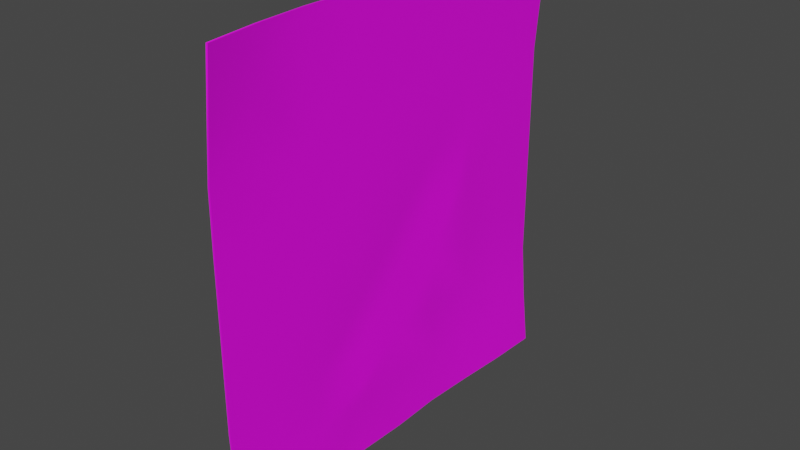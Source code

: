 # Source: untitled.blend  (saved by Blender 2.92.15; exported with 4.5.12 LTS)
import bpy
from mathutils import Matrix  # noqa: F401  (used for matrix-valued properties, if any)

bpy.ops.wm.read_factory_settings(use_empty=True)
scene = bpy.context.scene
scene.name = 'canalmap001_reference'

# ---- collections
col_collection = bpy.data.collections.new('Collection'); scene.collection.children.link(col_collection)
col_canalmap001_reference = bpy.data.collections.new('canalmap001_reference'); scene.collection.children.link(col_canalmap001_reference)

# ---- images (referenced by path relative to the original .blend; pixels are not part of the script)
import os
ASSET_DIR = os.environ.get("B2B_ASSET_DIR", "")  # directory of the original .blend (textures are referenced by path, not embedded)
HERE = os.path.dirname(os.path.abspath(__file__))  # packed textures are extracted next to this script under _unpacked/

def load_image(name, relpath, width, height, colorspace="sRGB"):
    """Load a texture the original file referenced (path relative to the .blend, or extracted next to this script)."""
    p = next((c for c in (os.path.join(HERE, relpath), os.path.join(ASSET_DIR, relpath)) if relpath and os.path.exists(c)), "")
    if p:
        img = bpy.data.images.load(p, check_existing=True)
        img.name = name
    else:  # same state as the original file: an image datablock whose file is absent (Cycles renders it pink)
        img = bpy.data.images.new(name, width, height)
        img.source = "FILE"
        img.filepath = "//" + (relpath or name)
    img.colorspace_settings.name = colorspace
    return img
img_map_layout_jpg = load_image('map_layout.jpg', 'map_layout.jpg', 1024, 1024, 'sRGB')
img_map_back_jpg = load_image('map_back.jpg', 'map_back.jpg', 1024, 1024, 'sRGB')

# ---- materials (node trees are filled in below, after node groups)
mat_map_layout = bpy.data.materials.new('map_layout')
mat_map_layout.use_transparent_shadow = False
mat_map_layout.diffuse_color = (0.5705, 0.4505, 0.458, 1.0)
mat_map_back = bpy.data.materials.new('map_back')
mat_map_back.use_transparent_shadow = False

# ---- material node trees
mat_map_layout.use_nodes = True; mat_map_layout.node_tree.nodes.clear()
_N = mat_map_layout.node_tree.nodes; _L = mat_map_layout.node_tree.links
n0 = _N.new('ShaderNodeBsdfPrincipled'); n0.name = 'Principled BSDF'; n0.location = (10, 300)
n0.distribution = 'GGX'
n0.subsurface_method = 'BURLEY'
n0.inputs[3].default_value = 1.45
n0.inputs[27].default_value = (0.0, 0.0, 0.0, 1.0)
n0.inputs[28].default_value = 1.0
n1 = _N.new('ShaderNodeOutputMaterial'); n1.name = 'Material Output'; n1.location = (300, 300)
n2 = _N.new('ShaderNodeTexImage'); n2.name = 'Image Texture'; n2.location = (-280, 280)
n2.image = img_map_layout_jpg
_L.new(n0.outputs[0], n1.inputs[0])
_L.new(n2.outputs[0], n0.inputs[0])
n1.is_active_output = True
mat_map_back.use_nodes = True; mat_map_back.node_tree.nodes.clear()
_N = mat_map_back.node_tree.nodes; _L = mat_map_back.node_tree.links
n0 = _N.new('ShaderNodeBsdfPrincipled'); n0.name = 'Principled BSDF'; n0.location = (10, 300)
n0.distribution = 'GGX'
n0.subsurface_method = 'BURLEY'
n0.inputs[3].default_value = 1.45
n0.inputs[27].default_value = (0.0, 0.0, 0.0, 1.0)
n0.inputs[28].default_value = 1.0
n1 = _N.new('ShaderNodeOutputMaterial'); n1.name = 'Material Output'; n1.location = (300, 300)
n2 = _N.new('ShaderNodeTexImage'); n2.name = 'Image Texture'; n2.location = (-280, 280)
n2.image = img_map_back_jpg
_L.new(n0.outputs[0], n1.inputs[0])
_L.new(n2.outputs[0], n0.inputs[0])
n1.is_active_output = True

# ---- world
world_world = bpy.data.worlds.new('World'); scene.world = world_world
world_world.use_nodes = True; world_world.node_tree.nodes.clear()
_N = world_world.node_tree.nodes; _L = world_world.node_tree.links
n0 = _N.new('ShaderNodeOutputWorld'); n0.name = 'World Output'; n0.location = (300, 300)
n1 = _N.new('ShaderNodeBackground'); n1.name = 'Background'; n1.location = (10, 300)
n1.inputs[0].default_value = (0.05088, 0.05088, 0.05088, 1.0)
_L.new(n1.outputs[0], n0.inputs[0])
n0.is_active_output = True
world_world.color = (0.05088, 0.05088, 0.05088)
world_world.use_sun_shadow = False
world_world.sun_shadow_jitter_overblur = 0.0

# ---- meshes
me_canalmap001_reference = bpy.data.meshes.new('canalmap001_reference')
me_canalmap001_reference.from_pydata([(2.212, 36.03, -18.88), (3.227, 36.03, -28.38), (1.45, 36.03, -9.382), (1.45, 18.03, 9.618), (1.688, 13.86, 9.618), (1.97, 9.032, 0.1176), (1.45, 9.032, -9.382), (1.825, 0.03213, -9.382), (2.01, 0.03213, -28.38), (1.803, 9.032, -28.38), (1.664, 9.032, -18.88), (1.45, 0.03213, -18.88), (1.45, -8.968, -18.88), (1.45, 18.03, -9.382), (1.45, 18.03, 0.1176), (1.45, 27.03, 0.1176), (1.45, 27.03, 9.618), (1.45, 27.03, -9.382), (1.005, 0.03213, 0.1176), (0.9823, 9.032, 9.618), (1.45, 18.03, 19.12), (1.45, 27.03, 19.12), (1.45, 36.03, 9.618), (1.45, 36.03, 0.1176), (2.407, 27.03, -18.88), (1.809, 18.03, -18.88), (2.275, 18.03, -28.38), (2.905, 27.03, -28.38), (1.45, 36.03, 28.62), (1.45, 36.03, 19.12), (1.45, -8.968, 0.1176), (1.027, -8.968, -9.382), (1.45, 0.03213, 9.618), (1.45, 9.032, 19.12), (1.45, 18.03, 28.62), (1.45, 27.03, 28.62), (1.45, 27.03, 38.12), (2.188, 36.03, 38.12), (3.587, 36.03, 47.62), (2.134, 27.03, 47.62), (1.45, 18.03, 47.62), (1.45, 18.03, 38.12), (1.45, 9.032, 38.12), (1.45, 9.032, 28.62), (1.45, 0.03213, 19.12), (1.45, 0.03213, 28.62), (1.45, 0.03213, 38.12), (1.45, -17.97, 47.62), (1.45, -17.97, 38.12), (1.45, -8.968, 38.12), (1.45, -17.97, 28.62), (1.45, -8.968, 28.62), (1.45, -8.968, 19.12), (1.45, 0.03213, 47.62), (1.45, 9.032, 47.62), (1.45, -8.968, 47.62), (1.45, -26.97, 38.12), (1.45, -17.97, 19.12), (1.45, -8.968, 9.618), (1.45, -17.97, 9.618), (1.45, -26.97, 19.12), (1.45, -26.97, 28.62), (1.546, -35.97, 28.62), (2.46, -35.97, 38.12), (3.417, -35.97, 47.62), (2.135, -26.97, 47.62), (1.45, -35.97, 9.618), (1.45, -35.97, 19.12), (1.45, -35.97, -9.382), (1.45, -26.97, -9.382), (1.45, -26.97, 0.1176), (1.45, -35.97, 0.1176), (1.45, -26.97, 9.618), (1.45, -17.97, 0.1176), (1.45, -17.97, -9.382), (1.45, -26.97, -18.88), (1.931, -35.97, -18.88), (3.628, -35.97, -28.38), (3.194, -26.97, -28.38), (1.379, -17.97, -28.38), (1.45, -17.97, -18.88), (1.898, -8.968, -14.76), (1.745, -8.968, -28.38), (1.885, 36.03, -18.88), (2.9, 36.03, -28.38), (1.124, 36.03, -9.382), (1.124, 18.03, 9.618), (1.362, 13.86, 9.618), (1.643, 9.032, 0.1176), (1.124, 9.032, -9.382), (1.498, 0.03213, -9.382), (1.683, 0.03213, -28.38), (1.476, 9.032, -28.38), (1.337, 9.032, -18.88), (1.124, 0.03213, -18.88), (1.124, -8.968, -18.88), (1.124, 18.03, -9.382), (1.124, 18.03, 0.1176), (1.124, 27.03, 0.1176), (1.124, 27.03, 9.618), (1.124, 27.03, -9.382), (0.6778, 0.03213, 0.1176), (0.6554, 9.032, 9.618), (1.124, 18.03, 19.12), (1.124, 27.03, 19.12), (1.124, 36.03, 9.618), (1.124, 36.03, 0.1176), (2.08, 27.03, -18.88), (1.482, 18.03, -18.88), (1.948, 18.03, -28.38), (2.578, 27.03, -28.38), (1.124, 36.03, 28.62), (1.124, 36.03, 19.12), (1.124, -8.968, 0.1176), (0.7002, -8.968, -9.382), (1.124, 0.03213, 9.618), (1.124, 9.032, 19.12), (1.124, 18.03, 28.62), (1.124, 27.03, 28.62), (1.124, 27.03, 38.12), (1.861, 36.03, 38.12), (3.261, 36.03, 47.62), (1.807, 27.03, 47.62), (1.124, 18.03, 47.62), (1.124, 18.03, 38.12), (1.124, 9.032, 38.12), (1.124, 9.032, 28.62), (1.124, 0.03213, 19.12), (1.124, 0.03213, 28.62), (1.124, 0.03213, 38.12), (1.124, -17.97, 47.62), (1.124, -17.97, 38.12), (1.124, -8.968, 38.12), (1.124, -17.97, 28.62), (1.124, -8.968, 28.62), (1.124, -8.968, 19.12), (1.124, 0.03213, 47.62), (1.124, 9.032, 47.62), (1.124, -8.968, 47.62), (1.124, -26.97, 38.12), (1.124, -17.97, 19.12), (1.124, -8.968, 9.618), (1.124, -17.97, 9.618), (1.124, -26.97, 19.12), (1.124, -26.97, 28.62), (1.219, -35.97, 28.62), (2.133, -35.97, 38.12), (3.091, -35.97, 47.62), (1.808, -26.97, 47.62), (1.124, -35.97, 9.618), (1.124, -35.97, 19.12), (1.124, -35.97, -9.382), (1.124, -26.97, -9.382), (1.124, -26.97, 0.1176), (1.124, -35.97, 0.1176), (1.124, -26.97, 9.618), (1.124, -17.97, 0.1176), (1.124, -17.97, -9.382), (1.124, -26.97, -18.88), (1.604, -35.97, -18.88), (3.301, -35.97, -28.38), (2.867, -26.97, -28.38), (1.052, -17.97, -28.38), (1.124, -17.97, -18.88), (1.572, -8.968, -14.76), (1.418, -8.968, -28.38)], [], [(3, 4, 5), (6, 5, 7), (8, 9, 10), (8, 10, 11), (8, 11, 12), (7, 12, 11), (7, 11, 10), (7, 10, 6), (13, 6, 10), (13, 5, 6), (13, 14, 5), (3, 5, 14), (3, 14, 15), (3, 15, 16), (13, 15, 14), (13, 17, 15), (7, 5, 18), (5, 19, 18), (19, 5, 4), (4, 20, 19), (3, 20, 4), (3, 21, 20), (3, 16, 21), (22, 21, 16), (22, 16, 15), (22, 15, 23), (2, 23, 15), (2, 15, 17), (2, 17, 24), (13, 24, 17), (13, 25, 24), (13, 10, 25), (26, 25, 10), (26, 10, 9), (2, 24, 0), (1, 0, 24), (1, 24, 27), (26, 27, 24), (26, 24, 25), (28, 21, 29), (22, 29, 21), (30, 31, 18), (32, 30, 18), (32, 18, 19), (32, 19, 33), (33, 19, 20), (34, 33, 20), (34, 20, 21), (34, 21, 35), (28, 35, 21), (28, 36, 35), (28, 37, 36), (38, 36, 37), (38, 39, 36), (40, 36, 39), (40, 41, 36), (40, 42, 41), (34, 41, 42), (34, 42, 43), (34, 36, 41), (34, 35, 36), (32, 33, 44), (45, 42, 46), (45, 43, 42), (47, 48, 49), (50, 49, 48), (50, 51, 49), (50, 52, 51), (45, 51, 52), (45, 49, 51), (45, 46, 49), (53, 49, 46), (53, 46, 42), (53, 42, 54), (40, 54, 42), (47, 49, 55), (53, 55, 49), (50, 48, 56), (50, 57, 52), (34, 43, 33), (45, 33, 43), (45, 44, 33), (45, 52, 44), (32, 44, 52), (32, 52, 58), (59, 58, 52), (59, 52, 57), (59, 57, 60), (50, 60, 57), (50, 61, 60), (50, 56, 61), (62, 61, 56), (62, 56, 63), (64, 63, 56), (64, 56, 65), (47, 65, 56), (47, 56, 48), (66, 60, 67), (62, 67, 60), (62, 60, 61), (68, 69, 70), (68, 70, 71), (66, 71, 70), (66, 70, 72), (66, 72, 60), (59, 60, 72), (59, 72, 70), (32, 58, 30), (59, 30, 58), (59, 73, 30), (59, 70, 73), (74, 73, 70), (74, 70, 69), (74, 69, 75), (68, 75, 69), (68, 76, 75), (77, 75, 76), (77, 78, 75), (79, 75, 78), (79, 80, 75), (79, 12, 80), (12, 81, 80), (7, 81, 12), (31, 81, 7), (7, 18, 31), (74, 75, 80), (74, 30, 73), (74, 31, 30), (74, 80, 31), (81, 31, 80), (8, 12, 82), (79, 82, 12), (8, 82, 79), (86, 88, 87), (89, 90, 88), (91, 93, 92), (91, 94, 93), (91, 95, 94), (90, 94, 95), (90, 93, 94), (90, 89, 93), (96, 93, 89), (96, 89, 88), (96, 88, 97), (86, 97, 88), (86, 98, 97), (86, 99, 98), (96, 97, 98), (96, 98, 100), (90, 101, 88), (88, 101, 102), (102, 87, 88), (87, 102, 103), (86, 87, 103), (86, 103, 104), (86, 104, 99), (105, 99, 104), (105, 98, 99), (105, 106, 98), (85, 98, 106), (85, 100, 98), (85, 107, 100), (96, 100, 107), (96, 107, 108), (96, 108, 93), (109, 93, 108), (109, 92, 93), (85, 83, 107), (84, 107, 83), (84, 110, 107), (109, 107, 110), (109, 108, 107), (111, 112, 104), (105, 104, 112), (113, 101, 114), (115, 101, 113), (115, 102, 101), (115, 116, 102), (116, 103, 102), (117, 103, 116), (117, 104, 103), (117, 118, 104), (111, 104, 118), (111, 118, 119), (111, 119, 120), (121, 120, 119), (121, 119, 122), (123, 122, 119), (123, 119, 124), (123, 124, 125), (117, 125, 124), (117, 126, 125), (117, 124, 119), (117, 119, 118), (115, 127, 116), (128, 129, 125), (128, 125, 126), (130, 132, 131), (133, 131, 132), (133, 132, 134), (133, 134, 135), (128, 135, 134), (128, 134, 132), (128, 132, 129), (136, 129, 132), (136, 125, 129), (136, 137, 125), (123, 125, 137), (130, 138, 132), (136, 132, 138), (133, 139, 131), (133, 135, 140), (117, 116, 126), (128, 126, 116), (128, 116, 127), (128, 127, 135), (115, 135, 127), (115, 141, 135), (142, 135, 141), (142, 140, 135), (142, 143, 140), (133, 140, 143), (133, 143, 144), (133, 144, 139), (145, 139, 144), (145, 146, 139), (147, 139, 146), (147, 148, 139), (130, 139, 148), (130, 131, 139), (149, 150, 143), (145, 143, 150), (145, 144, 143), (151, 153, 152), (151, 154, 153), (149, 153, 154), (149, 155, 153), (149, 143, 155), (142, 155, 143), (142, 153, 155), (115, 113, 141), (142, 141, 113), (142, 113, 156), (142, 156, 153), (157, 153, 156), (157, 152, 153), (157, 158, 152), (151, 152, 158), (151, 158, 159), (160, 159, 158), (160, 158, 161), (162, 161, 158), (162, 158, 163), (162, 163, 95), (95, 163, 164), (90, 95, 164), (114, 90, 164), (90, 114, 101), (157, 163, 158), (157, 156, 113), (157, 113, 114), (157, 114, 163), (164, 163, 114), (91, 165, 95), (162, 95, 165), (91, 162, 165), (63, 64, 147, 146, 145, 150, 149, 154, 151, 159, 160, 77, 76, 68, 71, 66, 67, 62), (1, 84, 83, 85, 106, 105, 112, 111, 120, 121, 38, 37, 28, 29, 22, 23, 2, 0), (38, 121, 122, 123, 137, 136, 138, 130, 148, 147, 64, 65, 47, 55, 53, 54, 40, 39)])
me_canalmap001_reference.polygons.foreach_set('use_smooth', [True] * 269)
me_canalmap001_reference.polygons.foreach_set('material_index', [0, 0, 0, 0, 0, 0, 0, 0, 0, 0, 0, 0, 0, 0, 0, 0, 0, 0, 0, 0, 0, 0, 0, 0, 0, 0, 0, 0, 0, 0, 0, 0, 0, 0, 0, 0, 0, 0, 0, 0, 0, 0, 0, 0, 0, 0, 0, 0, 0, 0, 0, 0, 0, 0, 0, 0, 0, 0, 0, 0, 0, 0, 0, 0, 0, 0, 0, 0, 0, 0, 0, 0, 0, 0, 0, 0, 0, 0, 0, 0, 0, 0, 0, 0, 0, 0, 0, 0, 0, 0, 0, 0, 0, 0, 0, 0, 0, 0, 0, 0, 0, 0, 0, 0, 0, 0, 0, 0, 0, 0, 0, 0, 0, 0, 0, 0, 0, 0, 0, 0, 0, 0, 0, 0, 0, 0, 0, 0, 0, 0, 0, 0, 1, 1, 1, 1, 1, 1, 1, 1, 1, 1, 1, 1, 1, 1, 1, 1, 1, 1, 1, 1, 1, 1, 1, 1, 1, 1, 1, 1, 1, 1, 1, 1, 1, 1, 1, 1, 1, 1, 1, 1, 1, 1, 1, 1, 1, 1, 1, 1, 1, 1, 1, 1, 1, 1, 1, 1, 1, 1, 1, 1, 1, 1, 1, 1, 1, 1, 1, 1, 1, 1, 1, 1, 1, 1, 1, 1, 1, 1, 1, 1, 1, 1, 1, 1, 1, 1, 1, 1, 1, 1, 1, 1, 1, 1, 1, 1, 1, 1, 1, 1, 1, 1, 1, 1, 1, 1, 1, 1, 1, 1, 1, 1, 1, 1, 1, 1, 1, 1, 1, 1, 1, 1, 1, 1, 1, 1, 1, 1, 1, 1, 1, 1, 1, 1, 1, 1, 1])
_k = set([(0, 1), (0, 2), (1, 27), (2, 23), (8, 9), (8, 82), (9, 26), (22, 23), (22, 29), (26, 27), (28, 29), (28, 37), (37, 38), (38, 39), (39, 40), (40, 54), (47, 55), (47, 65), (53, 54), (53, 55), (62, 63), (62, 67), (63, 64), (64, 65), (66, 67), (66, 71), (68, 71), (68, 76), (76, 77), (77, 78), (78, 79), (79, 82), (83, 84), (83, 85), (84, 110), (85, 106), (91, 92), (91, 165), (92, 109), (105, 106), (105, 112), (109, 110), (111, 112), (111, 120), (120, 121), (121, 122), (122, 123), (123, 137), (130, 138), (130, 148), (136, 137), (136, 138), (145, 146), (145, 150), (146, 147), (147, 148), (149, 150), (149, 154), (151, 154), (151, 159), (159, 160), (160, 161), (161, 162), (162, 165)])
me_canalmap001_reference.attributes.new('sharp_edge', 'BOOLEAN', 'EDGE').data.foreach_set('value', [ (min(e.vertices), max(e.vertices)) in _k for e in me_canalmap001_reference.edges])
_uv = me_canalmap001_reference.uv_layers.new(name='UVMap')
_uv.uv.foreach_set('vector', [0.25, 0.5, 0.3079, 0.5, 0.375, 0.375, 0.375, 0.25, 0.375, 0.375, 0.5, 0.25, 0.5, 0.0, 0.375, 0.0, 0.375, 0.125, 0.5, 0.0, 0.375, 0.125, 0.5, 0.125, 0.5, 0.0, 0.5, 0.125, 0.625, 0.125, 0.5, 0.25, 0.625, 0.125, 0.5, 0.125, 0.5, 0.25, 0.5, 0.125, 0.375, 0.125, 0.5, 0.25, 0.375, 0.125, 0.375, 0.25, 0.25, 0.25, 0.375, 0.25, 0.375, 0.125, 0.25, 0.25, 0.375, 0.375, 0.375, 0.25, 0.25, 0.25, 0.25, 0.375, 0.375, 0.375, 0.25, 0.5, 0.375, 0.375, 0.25, 0.375, 0.25, 0.5, 0.25, 0.375, 0.125, 0.375, 0.25, 0.5, 0.125, 0.375, 0.125, 0.5, 0.25, 0.25, 0.125, 0.375, 0.25, 0.375, 0.25, 0.25, 0.125, 0.25, 0.125, 0.375, 0.5, 0.25, 0.375, 0.375, 0.5, 0.375, 0.375, 0.375, 0.375, 0.5, 0.5, 0.375, 0.375, 0.5, 0.375, 0.375, 0.3079, 0.5, 0.3079, 0.5, 0.25, 0.625, 0.375, 0.5, 0.25, 0.5, 0.25, 0.625, 0.3079, 0.5, 0.25, 0.5, 0.125, 0.625, 0.25, 0.625, 0.25, 0.5, 0.125, 0.5, 0.125, 0.625, 0.0, 0.5, 0.125, 0.625, 0.125, 0.5, 0.0, 0.5, 0.125, 0.5, 0.125, 0.375, 0.0, 0.5, 0.125, 0.375, 0.0, 0.375, 0.0, 0.25, 0.0, 0.375, 0.125, 0.375, 0.0, 0.25, 0.125, 0.375, 0.125, 0.25, 0.0, 0.25, 0.125, 0.25, 0.125, 0.125, 0.25, 0.25, 0.125, 0.125, 0.125, 0.25, 0.25, 0.25, 0.25, 0.125, 0.125, 0.125, 0.25, 0.25, 0.375, 0.125, 0.25, 0.125, 0.25, 0.0, 0.25, 0.125, 0.375, 0.125, 0.25, 0.0, 0.375, 0.125, 0.375, 0.0, 0.0, 0.25, 0.125, 0.125, 0.0, 0.125, 0.0, 0.0, 0.0, 0.125, 0.125, 0.125, 0.0, 0.0, 0.125, 0.125, 0.125, 0.0, 0.25, 0.0, 0.125, 0.0, 0.125, 0.125, 0.25, 0.0, 0.125, 0.125, 0.25, 0.125, 0.0, 0.75, 0.125, 0.625, 0.0, 0.625, 0.0, 0.5, 0.0, 0.625, 0.125, 0.625, 0.625, 0.375, 0.625, 0.25, 0.5, 0.375, 0.5, 0.5, 0.625, 0.375, 0.5, 0.375, 0.5, 0.5, 0.5, 0.375, 0.375, 0.5, 0.5, 0.5, 0.375, 0.5, 0.375, 0.625, 0.375, 0.625, 0.375, 0.5, 0.25, 0.625, 0.25, 0.75, 0.375, 0.625, 0.25, 0.625, 0.25, 0.75, 0.25, 0.625, 0.125, 0.625, 0.25, 0.75, 0.125, 0.625, 0.125, 0.75, 0.0, 0.75, 0.125, 0.75, 0.125, 0.625, 0.0, 0.75, 0.125, 0.875, 0.125, 0.75, 0.0, 0.75, 0.0, 0.875, 0.125, 0.875, 0.0, 1.0, 0.125, 0.875, 0.0, 0.875, 0.0, 1.0, 0.125, 1.0, 0.125, 0.875, 0.25, 1.0, 0.125, 0.875, 0.125, 1.0, 0.25, 1.0, 0.25, 0.875, 0.125, 0.875, 0.25, 1.0, 0.375, 0.875, 0.25, 0.875, 0.25, 0.75, 0.25, 0.875, 0.375, 0.875, 0.25, 0.75, 0.375, 0.875, 0.375, 0.75, 0.25, 0.75, 0.125, 0.875, 0.25, 0.875, 0.25, 0.75, 0.125, 0.75, 0.125, 0.875, 0.5, 0.5, 0.375, 0.625, 0.5, 0.625, 0.5, 0.75, 0.375, 0.875, 0.5, 0.875, 0.5, 0.75, 0.375, 0.75, 0.375, 0.875, 0.75, 1.0, 0.75, 0.875, 0.625, 0.875, 0.75, 0.75, 0.625, 0.875, 0.75, 0.875, 0.75, 0.75, 0.625, 0.75, 0.625, 0.875, 0.75, 0.75, 0.625, 0.625, 0.625, 0.75, 0.5, 0.75, 0.625, 0.75, 0.625, 0.625, 0.5, 0.75, 0.625, 0.875, 0.625, 0.75, 0.5, 0.75, 0.5, 0.875, 0.625, 0.875, 0.5, 1.0, 0.625, 0.875, 0.5, 0.875, 0.5, 1.0, 0.5, 0.875, 0.375, 0.875, 0.5, 1.0, 0.375, 0.875, 0.375, 1.0, 0.25, 1.0, 0.375, 1.0, 0.375, 0.875, 0.75, 1.0, 0.625, 0.875, 0.625, 1.0, 0.5, 1.0, 0.625, 1.0, 0.625, 0.875, 0.75, 0.75, 0.75, 0.875, 0.875, 0.875, 0.75, 0.75, 0.75, 0.625, 0.625, 0.625, 0.25, 0.75, 0.375, 0.75, 0.375, 0.625, 0.5, 0.75, 0.375, 0.625, 0.375, 0.75, 0.5, 0.75, 0.5, 0.625, 0.375, 0.625, 0.5, 0.75, 0.625, 0.625, 0.5, 0.625, 0.5, 0.5, 0.5, 0.625, 0.625, 0.625, 0.5, 0.5, 0.625, 0.625, 0.625, 0.5, 0.75, 0.5, 0.625, 0.5, 0.625, 0.625, 0.75, 0.5, 0.625, 0.625, 0.75, 0.625, 0.75, 0.5, 0.75, 0.625, 0.875, 0.625, 0.75, 0.75, 0.875, 0.625, 0.75, 0.625, 0.75, 0.75, 0.875, 0.75, 0.875, 0.625, 0.75, 0.75, 0.875, 0.875, 0.875, 0.75, 1.0, 0.75, 0.875, 0.75, 0.875, 0.875, 1.0, 0.75, 0.875, 0.875, 1.0, 0.875, 1.0, 1.0, 1.0, 0.875, 0.875, 0.875, 1.0, 1.0, 0.875, 0.875, 0.875, 1.0, 0.75, 1.0, 0.875, 1.0, 0.875, 0.875, 0.75, 1.0, 0.875, 0.875, 0.75, 0.875, 1.0, 0.5, 0.875, 0.625, 1.0, 0.625, 1.0, 0.75, 1.0, 0.625, 0.875, 0.625, 1.0, 0.75, 0.875, 0.625, 0.875, 0.75, 1.0, 0.25, 0.875, 0.25, 0.875, 0.375, 1.0, 0.25, 0.875, 0.375, 1.0, 0.375, 1.0, 0.5, 1.0, 0.375, 0.875, 0.375, 1.0, 0.5, 0.875, 0.375, 0.875, 0.5, 1.0, 0.5, 0.875, 0.5, 0.875, 0.625, 0.75, 0.5, 0.875, 0.625, 0.875, 0.5, 0.75, 0.5, 0.875, 0.5, 0.875, 0.375, 0.5, 0.5, 0.625, 0.5, 0.625, 0.375, 0.75, 0.5, 0.625, 0.375, 0.625, 0.5, 0.75, 0.5, 0.75, 0.375, 0.625, 0.375, 0.75, 0.5, 0.875, 0.375, 0.75, 0.375, 0.75, 0.25, 0.75, 0.375, 0.875, 0.375, 0.75, 0.25, 0.875, 0.375, 0.875, 0.25, 0.75, 0.25, 0.875, 0.25, 0.875, 0.125, 1.0, 0.25, 0.875, 0.125, 0.875, 0.25, 1.0, 0.25, 1.0, 0.125, 0.875, 0.125, 1.0, 0.0, 0.875, 0.125, 1.0, 0.125, 1.0, 0.0, 0.875, 0.0, 0.875, 0.125, 0.75, 0.0, 0.875, 0.125, 0.875, 0.0, 0.75, 0.0, 0.75, 0.125, 0.875, 0.125, 0.75, 0.0, 0.625, 0.125, 0.75, 0.125, 0.625, 0.125, 0.625, 0.1792, 0.75, 0.125, 0.5, 0.25, 0.625, 0.1792, 0.625, 0.125, 0.625, 0.25, 0.625, 0.1792, 0.5, 0.25, 0.5, 0.25, 0.5, 0.375, 0.625, 0.25, 0.75, 0.25, 0.875, 0.125, 0.75, 0.125, 0.75, 0.25, 0.625, 0.375, 0.75, 0.375, 0.75, 0.25, 0.625, 0.25, 0.625, 0.375, 0.75, 0.25, 0.75, 0.125, 0.625, 0.25, 0.625, 0.1792, 0.625, 0.25, 0.75, 0.125, 0.5, 0.0, 0.625, 0.125, 0.625, 0.0, 0.75, 0.0, 0.625, 0.0, 0.625, 0.125, 0.5, 0.0, 0.625, 0.0, 0.75, 0.0, 0.25, 0.5, 0.375, 0.375, 0.3079, 0.5, 0.375, 0.25, 0.5, 0.25, 0.375, 0.375, 0.5, 0.0, 0.375, 0.125, 0.375, 0.0, 0.5, 0.0, 0.5, 0.125, 0.375, 0.125, 0.5, 0.0, 0.625, 0.125, 0.5, 0.125, 0.5, 0.25, 0.5, 0.125, 0.625, 0.125, 0.5, 0.25, 0.375, 0.125, 0.5, 0.125, 0.5, 0.25, 0.375, 0.25, 0.375, 0.125, 0.25, 0.25, 0.375, 0.125, 0.375, 0.25, 0.25, 0.25, 0.375, 0.25, 0.375, 0.375, 0.25, 0.25, 0.375, 0.375, 0.25, 0.375, 0.25, 0.5, 0.25, 0.375, 0.375, 0.375, 0.25, 0.5, 0.125, 0.375, 0.25, 0.375, 0.25, 0.5, 0.125, 0.5, 0.125, 0.375, 0.25, 0.25, 0.25, 0.375, 0.125, 0.375, 0.25, 0.25, 0.125, 0.375, 0.125, 0.25, 0.5, 0.25, 0.5, 0.375, 0.375, 0.375, 0.375, 0.375, 0.5, 0.375, 0.375, 0.5, 0.375, 0.5, 0.3079, 0.5, 0.375, 0.375, 0.3079, 0.5, 0.375, 0.5, 0.25, 0.625, 0.25, 0.5, 0.3079, 0.5, 0.25, 0.625, 0.25, 0.5, 0.25, 0.625, 0.125, 0.625, 0.25, 0.5, 0.125, 0.625, 0.125, 0.5, 0.0, 0.5, 0.125, 0.5, 0.125, 0.625, 0.0, 0.5, 0.125, 0.375, 0.125, 0.5, 0.0, 0.5, 0.0, 0.375, 0.125, 0.375, 0.0, 0.25, 0.125, 0.375, 0.0, 0.375, 0.0, 0.25, 0.125, 0.25, 0.125, 0.375, 0.0, 0.25, 0.125, 0.125, 0.125, 0.25, 0.25, 0.25, 0.125, 0.25, 0.125, 0.125, 0.25, 0.25, 0.125, 0.125, 0.25, 0.125, 0.25, 0.25, 0.25, 0.125, 0.375, 0.125, 0.25, 0.0, 0.375, 0.125, 0.25, 0.125, 0.25, 0.0, 0.375, 0.0, 0.375, 0.125, 0.0, 0.25, 0.0, 0.125, 0.125, 0.125, 0.0, 0.0, 0.125, 0.125, 0.0, 0.125, 0.0, 0.0, 0.125, 0.0, 0.125, 0.125, 0.25, 0.0, 0.125, 0.125, 0.125, 0.0, 0.25, 0.0, 0.25, 0.125, 0.125, 0.125, 0.0, 0.75, 0.0, 0.625, 0.125, 0.625, 0.0, 0.5, 0.125, 0.625, 0.0, 0.625, 0.625, 0.375, 0.5, 0.375, 0.625, 0.25, 0.5, 0.5, 0.5, 0.375, 0.625, 0.375, 0.5, 0.5, 0.375, 0.5, 0.5, 0.375, 0.5, 0.5, 0.375, 0.625, 0.375, 0.5, 0.375, 0.625, 0.25, 0.625, 0.375, 0.5, 0.25, 0.75, 0.25, 0.625, 0.375, 0.625, 0.25, 0.75, 0.125, 0.625, 0.25, 0.625, 0.25, 0.75, 0.125, 0.75, 0.125, 0.625, 0.0, 0.75, 0.125, 0.625, 0.125, 0.75, 0.0, 0.75, 0.125, 0.75, 0.125, 0.875, 0.0, 0.75, 0.125, 0.875, 0.0, 0.875, 0.0, 1.0, 0.0, 0.875, 0.125, 0.875, 0.0, 1.0, 0.125, 0.875, 0.125, 1.0, 0.25, 1.0, 0.125, 1.0, 0.125, 0.875, 0.25, 1.0, 0.125, 0.875, 0.25, 0.875, 0.25, 1.0, 0.25, 0.875, 0.375, 0.875, 0.25, 0.75, 0.375, 0.875, 0.25, 0.875, 0.25, 0.75, 0.375, 0.75, 0.375, 0.875, 0.25, 0.75, 0.25, 0.875, 0.125, 0.875, 0.25, 0.75, 0.125, 0.875, 0.125, 0.75, 0.5, 0.5, 0.5, 0.625, 0.375, 0.625, 0.5, 0.75, 0.5, 0.875, 0.375, 0.875, 0.5, 0.75, 0.375, 0.875, 0.375, 0.75, 0.75, 1.0, 0.625, 0.875, 0.75, 0.875, 0.75, 0.75, 0.75, 0.875, 0.625, 0.875, 0.75, 0.75, 0.625, 0.875, 0.625, 0.75, 0.75, 0.75, 0.625, 0.75, 0.625, 0.625, 0.5, 0.75, 0.625, 0.625, 0.625, 0.75, 0.5, 0.75, 0.625, 0.75, 0.625, 0.875, 0.5, 0.75, 0.625, 0.875, 0.5, 0.875, 0.5, 1.0, 0.5, 0.875, 0.625, 0.875, 0.5, 1.0, 0.375, 0.875, 0.5, 0.875, 0.5, 1.0, 0.375, 1.0, 0.375, 0.875, 0.25, 1.0, 0.375, 0.875, 0.375, 1.0, 0.75, 1.0, 0.625, 1.0, 0.625, 0.875, 0.5, 1.0, 0.625, 0.875, 0.625, 1.0, 0.75, 0.75, 0.875, 0.875, 0.75, 0.875, 0.75, 0.75, 0.625, 0.625, 0.75, 0.625, 0.25, 0.75, 0.375, 0.625, 0.375, 0.75, 0.5, 0.75, 0.375, 0.75, 0.375, 0.625, 0.5, 0.75, 0.375, 0.625, 0.5, 0.625, 0.5, 0.75, 0.5, 0.625, 0.625, 0.625, 0.5, 0.5, 0.625, 0.625, 0.5, 0.625, 0.5, 0.5, 0.625, 0.5, 0.625, 0.625, 0.75, 0.5, 0.625, 0.625, 0.625, 0.5, 0.75, 0.5, 0.75, 0.625, 0.625, 0.625, 0.75, 0.5, 0.875, 0.625, 0.75, 0.625, 0.75, 0.75, 0.75, 0.625, 0.875, 0.625, 0.75, 0.75, 0.875, 0.625, 0.875, 0.75, 0.75, 0.75, 0.875, 0.75, 0.875, 0.875, 1.0, 0.75, 0.875, 0.875, 0.875, 0.75, 1.0, 0.75, 1.0, 0.875, 0.875, 0.875, 1.0, 1.0, 0.875, 0.875, 1.0, 0.875, 1.0, 1.0, 0.875, 1.0, 0.875, 0.875, 0.75, 1.0, 0.875, 0.875, 0.875, 1.0, 0.75, 1.0, 0.75, 0.875, 0.875, 0.875, 1.0, 0.5, 1.0, 0.625, 0.875, 0.625, 1.0, 0.75, 0.875, 0.625, 1.0, 0.625, 1.0, 0.75, 0.875, 0.75, 0.875, 0.625, 1.0, 0.25, 0.875, 0.375, 0.875, 0.25, 1.0, 0.25, 1.0, 0.375, 0.875, 0.375, 1.0, 0.5, 0.875, 0.375, 1.0, 0.375, 1.0, 0.5, 0.875, 0.5, 0.875, 0.375, 1.0, 0.5, 0.875, 0.625, 0.875, 0.5, 0.75, 0.5, 0.875, 0.5, 0.875, 0.625, 0.75, 0.5, 0.875, 0.375, 0.875, 0.5, 0.5, 0.5, 0.625, 0.375, 0.625, 0.5, 0.75, 0.5, 0.625, 0.5, 0.625, 0.375, 0.75, 0.5, 0.625, 0.375, 0.75, 0.375, 0.75, 0.5, 0.75, 0.375, 0.875, 0.375, 0.75, 0.25, 0.875, 0.375, 0.75, 0.375, 0.75, 0.25, 0.875, 0.25, 0.875, 0.375, 0.75, 0.25, 0.875, 0.125, 0.875, 0.25, 1.0, 0.25, 0.875, 0.25, 0.875, 0.125, 1.0, 0.25, 0.875, 0.125, 1.0, 0.125, 1.0, 0.0, 1.0, 0.125, 0.875, 0.125, 1.0, 0.0, 0.875, 0.125, 0.875, 0.0, 0.75, 0.0, 0.875, 0.0, 0.875, 0.125, 0.75, 0.0, 0.875, 0.125, 0.75, 0.125, 0.75, 0.0, 0.75, 0.125, 0.625, 0.125, 0.625, 0.125, 0.75, 0.125, 0.625, 0.1792, 0.5, 0.25, 0.625, 0.125, 0.625, 0.1792, 0.625, 0.25, 0.5, 0.25, 0.625, 0.1792, 0.5, 0.25, 0.625, 0.25, 0.5, 0.375, 0.75, 0.25, 0.75, 0.125, 0.875, 0.125, 0.75, 0.25, 0.75, 0.375, 0.625, 0.375, 0.75, 0.25, 0.625, 0.375, 0.625, 0.25, 0.75, 0.25, 0.625, 0.25, 0.75, 0.125, 0.625, 0.1792, 0.75, 0.125, 0.625, 0.25, 0.5, 0.0, 0.625, 0.0, 0.625, 0.125, 0.75, 0.0, 0.625, 0.125, 0.625, 0.0, 0.5, 0.0, 0.75, 0.0, 0.625, 0.0, 1.0, 0.875, 1.0, 1.0, 1.0, 1.0, 1.0, 0.875, 1.0, 0.75, 1.0, 0.625, 1.0, 0.5, 1.0, 0.375, 1.0, 0.25, 1.0, 0.125, 1.0, 0.0, 1.0, 0.0, 1.0, 0.125, 1.0, 0.25, 1.0, 0.375, 1.0, 0.5, 1.0, 0.625, 1.0, 0.75, 0.0, 0.0, 0.0, 0.0, 0.0, 0.125, 0.0, 0.25, 0.0, 0.375, 0.0, 0.5, 0.0, 0.625, 0.0, 0.75, 0.0, 0.875, 0.0, 1.0, 0.0, 1.0, 0.0, 0.875, 0.0, 0.75, 0.0, 0.625, 0.0, 0.5, 0.0, 0.375, 0.0, 0.25, 0.0, 0.125, 0.0, 1.0, 0.0, 1.0, 0.125, 1.0, 0.25, 1.0, 0.375, 1.0, 0.5, 1.0, 0.625, 1.0, 0.75, 1.0, 0.875, 1.0, 1.0, 1.0, 1.0, 1.0, 0.875, 1.0, 0.75, 1.0, 0.625, 1.0, 0.5, 1.0, 0.375, 1.0, 0.25, 1.0, 0.125, 1.0])
me_canalmap001_reference.materials.append(mat_map_layout)
me_canalmap001_reference.materials.append(mat_map_back)
me_canalmap001_reference.use_remesh_fix_poles = True
me_canalmap001_reference.use_remesh_preserve_attributes = False
me_canalmap001_reference.use_mirror_vertex_groups = False
me_canalmap001_reference.update()
me_canalmap001_reference.normals_split_custom_set([tuple(v) for v in zip(*[iter([0.9996, 0.02859, 8.214e-05, 0.9979, -0.04363, 0.0479, 0.9987, -0.03826, 0.03502, 0.9997, 0.0177, -0.01505, 0.9987, -0.03826, 0.03502, 0.9988, -0.035, 0.03472, 0.9992, -0.007363, 0.04018, 0.9993, -0.01733, 0.0343, 0.9997, -0.007943, 0.02236, 0.9992, -0.007363, 0.04018, 0.9997, -0.007943, 0.02236, 1.0, 0.003998, 0.003223, 0.9992, -0.007363, 0.04018, 1.0, 0.003998, 0.003223, 0.9996, -0.003333, -0.02792, 0.9988, -0.035, 0.03472, 0.9996, -0.003333, -0.02792, 1.0, 0.003998, 0.003223, 0.9988, -0.035, 0.03472, 1.0, 0.003998, 0.003223, 0.9997, -0.007943, 0.02236, 0.9988, -0.035, 0.03472, 0.9997, -0.007943, 0.02236, 0.9997, 0.0177, -0.01505, 0.9998, -0.002969, 0.01793, 0.9997, 0.0177, -0.01505, 0.9997, -0.007943, 0.02236, 0.9998, -0.002969, 0.01793, 0.9987, -0.03826, 0.03502, 0.9997, 0.0177, -0.01505, 0.9998, -0.002969, 0.01793, 0.9997, 0.02159, -0.006779, 0.9987, -0.03826, 0.03502, 0.9996, 0.02859, 8.214e-05, 0.9987, -0.03826, 0.03502, 0.9997, 0.02159, -0.006779, 0.9996, 0.02859, 8.214e-05, 0.9997, 0.02159, -0.006779, 1.0, 2.717e-07, 2.596e-08, 0.9996, 0.02859, 8.214e-05, 1.0, 2.717e-07, 2.596e-08, 1.0, 1.785e-07, 0.0, 0.9998, -0.002969, 0.01793, 1.0, 2.717e-07, 2.596e-08, 0.9997, 0.02159, -0.006779, 0.9998, -0.002969, 0.01793, 0.9992, -0.005582, 0.03981, 1.0, 2.717e-07, 2.596e-08, 0.9988, -0.035, 0.03472, 0.9987, -0.03826, 0.03502, 0.9992, -0.02917, 0.02665, 0.9987, -0.03826, 0.03502, 0.9982, -0.05298, 0.0289, 0.9992, -0.02917, 0.02665, 0.9982, -0.05298, 0.0289, 0.9987, -0.03826, 0.03502, 0.9979, -0.04363, 0.0479, 0.9979, -0.04363, 0.0479, 0.9999, -0.01455, 0.006466, 0.9982, -0.05298, 0.0289, 0.9996, 0.02859, 8.214e-05, 0.9999, -0.01455, 0.006466, 0.9979, -0.04363, 0.0479, 0.9996, 0.02859, 8.214e-05, 1.0, 1.9e-07, 0.0, 0.9999, -0.01455, 0.006466, 0.9996, 0.02859, 8.214e-05, 1.0, 1.785e-07, 0.0, 1.0, 1.9e-07, 0.0, 1.0, 3.008e-07, 0.0, 1.0, 1.9e-07, 0.0, 1.0, 1.785e-07, 0.0, 1.0, 3.008e-07, 0.0, 1.0, 1.785e-07, 0.0, 1.0, 2.717e-07, 2.596e-08, 1.0, 3.008e-07, 0.0, 1.0, 2.717e-07, 2.596e-08, 1.0, 3.123e-07, 0.0, 0.999, 0.005942, 0.04454, 1.0, 3.123e-07, 0.0, 1.0, 2.717e-07, 2.596e-08, 0.999, 0.005942, 0.04454, 1.0, 2.717e-07, 2.596e-08, 0.9992, -0.005582, 0.03981, 0.999, 0.005942, 0.04454, 0.9992, -0.005582, 0.03981, 0.9971, -0.02429, 0.07214, 0.9998, -0.002969, 0.01793, 0.9971, -0.02429, 0.07214, 0.9992, -0.005582, 0.03981, 0.9998, -0.002969, 0.01793, 0.9983, -0.03582, 0.04541, 0.9971, -0.02429, 0.07214, 0.9998, -0.002969, 0.01793, 0.9997, -0.007943, 0.02236, 0.9983, -0.03582, 0.04541, 0.9978, -0.0515, 0.04095, 0.9983, -0.03582, 0.04541, 0.9997, -0.007943, 0.02236, 0.9978, -0.0515, 0.04095, 0.9997, -0.007943, 0.02236, 0.9993, -0.01733, 0.0343, 0.999, 0.005942, 0.04454, 0.9971, -0.02429, 0.07214, 0.9964, 0.001827, 0.08472, 0.9968, -0.006967, 0.07951, 0.9964, 0.001827, 0.08472, 0.9971, -0.02429, 0.07214, 0.9968, -0.006967, 0.07951, 0.9971, -0.02429, 0.07214, 0.9972, -0.03752, 0.06504, 0.9978, -0.0515, 0.04095, 0.9972, -0.03752, 0.06504, 0.9971, -0.02429, 0.07214, 0.9978, -0.0515, 0.04095, 0.9971, -0.02429, 0.07214, 0.9983, -0.03582, 0.04541, 0.9996, -0.02057, -0.01949, 1.0, 1.9e-07, 0.0, 1.0, 3.123e-07, 0.0, 1.0, 3.008e-07, 0.0, 1.0, 3.123e-07, 0.0, 1.0, 1.9e-07, 0.0, 0.9994, 0.02442, -0.02255, 0.998, -0.02967, 0.05651, 0.9992, -0.02917, 0.02665, 0.9994, 0.02566, -0.02372, 0.9994, 0.02442, -0.02255, 0.9992, -0.02917, 0.02665, 0.9994, 0.02566, -0.02372, 0.9992, -0.02917, 0.02665, 0.9982, -0.05298, 0.0289, 0.9994, 0.02566, -0.02372, 0.9982, -0.05298, 0.0289, 0.9998, 0.006905, -0.01885, 0.9998, 0.006905, -0.01885, 0.9982, -0.05298, 0.0289, 0.9999, -0.01455, 0.006466, 1.0, 2.062e-07, 3.894e-08, 0.9998, 0.006905, -0.01885, 0.9999, -0.01455, 0.006466, 1.0, 2.062e-07, 3.894e-08, 0.9999, -0.01455, 0.006466, 1.0, 1.9e-07, 0.0, 1.0, 2.062e-07, 3.894e-08, 1.0, 1.9e-07, 0.0, 0.9999, -0.01027, -0.009726, 0.9996, -0.02057, -0.01949, 0.9999, -0.01027, -0.009726, 1.0, 1.9e-07, 0.0, 0.9996, -0.02057, -0.01949, 0.9977, -0.05014, -0.0456, 0.9999, -0.01027, -0.009726, 0.9996, -0.02057, -0.01949, 0.994, -0.08104, -0.07356, 0.9977, -0.05014, -0.0456, 0.9868, -0.1202, -0.1081, 0.9977, -0.05014, -0.0456, 0.994, -0.08104, -0.07356, 0.9868, -0.1202, -0.1081, 0.9942, -0.07915, -0.07218, 0.9977, -0.05014, -0.0456, 0.9997, -0.01886, -0.01787, 0.9977, -0.05014, -0.0456, 0.9942, -0.07915, -0.07218, 0.9997, -0.01886, -0.01787, 0.9999, -0.009536, -0.009032, 0.9977, -0.05014, -0.0456, 0.9997, -0.01886, -0.01787, 1.0, 1.525e-07, 3.884e-08, 0.9999, -0.009536, -0.009032, 1.0, 2.062e-07, 3.894e-08, 0.9999, -0.009536, -0.009032, 1.0, 1.525e-07, 3.884e-08, 1.0, 2.062e-07, 3.894e-08, 1.0, 1.525e-07, 3.884e-08, 1.0, 2.119e-07, 5.019e-08, 1.0, 2.062e-07, 3.894e-08, 0.9977, -0.05014, -0.0456, 0.9999, -0.009536, -0.009032, 1.0, 2.062e-07, 3.894e-08, 0.9999, -0.01027, -0.009726, 0.9977, -0.05014, -0.0456, 0.9994, 0.02566, -0.02372, 0.9998, 0.006905, -0.01885, 1.0, 0.006508, -0.006165, 1.0, 8.673e-08, 5.322e-08, 1.0, 1.525e-07, 3.884e-08, 1.0, 8.923e-08, 5.647e-08, 1.0, 8.673e-08, 5.322e-08, 1.0, 2.119e-07, 5.019e-08, 1.0, 1.525e-07, 3.884e-08, 0.9997, 0.01887, -0.01787, 0.9999, 0.009535, -0.009033, 1.0, 1.588e-07, 6.48e-08, 1.0, 2.027e-07, 6.145e-08, 1.0, 1.588e-07, 6.48e-08, 0.9999, 0.009535, -0.009033, 1.0, 2.027e-07, 6.145e-08, 1.0, 1.896e-07, 5.019e-08, 1.0, 1.588e-07, 6.48e-08, 1.0, 2.027e-07, 6.145e-08, 1.0, 1.896e-07, 0.0, 1.0, 1.896e-07, 5.019e-08, 1.0, 8.673e-08, 5.322e-08, 1.0, 1.896e-07, 5.019e-08, 1.0, 1.896e-07, 0.0, 1.0, 8.673e-08, 5.322e-08, 1.0, 1.588e-07, 6.48e-08, 1.0, 1.896e-07, 5.019e-08, 1.0, 8.673e-08, 5.322e-08, 1.0, 8.923e-08, 5.647e-08, 1.0, 1.588e-07, 6.48e-08, 1.0, 8.308e-08, 0.0, 1.0, 1.588e-07, 6.48e-08, 1.0, 8.923e-08, 5.647e-08, 1.0, 8.308e-08, 0.0, 1.0, 8.923e-08, 5.647e-08, 1.0, 1.525e-07, 3.884e-08, 1.0, 8.308e-08, 0.0, 1.0, 1.525e-07, 3.884e-08, 1.0, 1.45e-07, 0.0, 0.9997, -0.01886, -0.01787, 1.0, 1.45e-07, 0.0, 1.0, 1.525e-07, 3.884e-08, 0.9997, 0.01887, -0.01787, 1.0, 1.588e-07, 6.48e-08, 1.0, 1.338e-07, 0.0, 1.0, 8.308e-08, 0.0, 1.0, 1.338e-07, 0.0, 1.0, 1.588e-07, 6.48e-08, 1.0, 2.027e-07, 6.145e-08, 0.9999, 0.009535, -0.009033, 0.9975, 0.05682, -0.04196, 1.0, 2.027e-07, 6.145e-08, 1.0, 2.008e-07, 0.0, 1.0, 1.896e-07, 0.0, 1.0, 2.062e-07, 3.894e-08, 1.0, 2.119e-07, 5.019e-08, 0.9998, 0.006905, -0.01885, 1.0, 8.673e-08, 5.322e-08, 0.9998, 0.006905, -0.01885, 1.0, 2.119e-07, 5.019e-08, 1.0, 8.673e-08, 5.322e-08, 1.0, 0.006508, -0.006165, 0.9998, 0.006905, -0.01885, 1.0, 8.673e-08, 5.322e-08, 1.0, 1.896e-07, 0.0, 1.0, 0.006508, -0.006165, 0.9994, 0.02566, -0.02372, 1.0, 0.006508, -0.006165, 1.0, 1.896e-07, 0.0, 0.9994, 0.02566, -0.02372, 1.0, 1.896e-07, 0.0, 1.0, 0.00616, -0.005836, 1.0, 2.029e-07, 3.894e-08, 1.0, 0.00616, -0.005836, 1.0, 1.896e-07, 0.0, 1.0, 2.029e-07, 3.894e-08, 1.0, 1.896e-07, 0.0, 1.0, 2.008e-07, 0.0, 1.0, 2.029e-07, 3.894e-08, 1.0, 2.008e-07, 0.0, 1.0, 0.001278, -0.001297, 1.0, 2.027e-07, 6.145e-08, 1.0, 0.001278, -0.001297, 1.0, 2.008e-07, 0.0, 1.0, 2.027e-07, 6.145e-08, 0.9998, 0.01662, -0.01324, 1.0, 0.001278, -0.001297, 1.0, 2.027e-07, 6.145e-08, 0.9975, 0.05682, -0.04196, 0.9998, 0.01662, -0.01324, 0.9991, 0.03329, -0.02654, 0.9998, 0.01662, -0.01324, 0.9975, 0.05682, -0.04196, 0.9991, 0.03329, -0.02654, 0.9975, 0.05682, -0.04196, 0.9934, 0.09357, -0.06673, 0.9884, 0.1256, -0.08563, 0.9934, 0.09357, -0.06673, 0.9975, 0.05682, -0.04196, 0.9884, 0.1256, -0.08563, 0.9975, 0.05682, -0.04196, 0.9948, 0.082, -0.06076, 0.9997, 0.01887, -0.01787, 0.9948, 0.082, -0.06076, 0.9975, 0.05682, -0.04196, 0.9997, 0.01887, -0.01787, 0.9975, 0.05682, -0.04196, 0.9999, 0.009535, -0.009033, 1.0, 2.588e-07, 5.192e-08, 1.0, 0.001278, -0.001297, 1.0, 0.002709, -0.00245, 0.9991, 0.03329, -0.02654, 1.0, 0.002709, -0.00245, 1.0, 0.001278, -0.001297, 0.9991, 0.03329, -0.02654, 1.0, 0.001278, -0.001297, 0.9998, 0.01662, -0.01324, 0.9998, 0.01366, 0.01294, 1.0, 0.006647, 0.006297, 1.0, 1.95e-07, 4.847e-08, 0.9998, 0.01366, 0.01294, 1.0, 1.95e-07, 4.847e-08, 1.0, 8.923e-08, 0.0, 1.0, 2.588e-07, 5.192e-08, 1.0, 8.923e-08, 0.0, 1.0, 1.95e-07, 4.847e-08, 1.0, 2.588e-07, 5.192e-08, 1.0, 1.95e-07, 4.847e-08, 1.0, 2.008e-07, 1.004e-07, 1.0, 2.588e-07, 5.192e-08, 1.0, 2.008e-07, 1.004e-07, 1.0, 0.001278, -0.001297, 1.0, 2.029e-07, 3.894e-08, 1.0, 0.001278, -0.001297, 1.0, 2.008e-07, 1.004e-07, 1.0, 2.029e-07, 3.894e-08, 1.0, 2.008e-07, 1.004e-07, 1.0, 1.95e-07, 4.847e-08, 0.9994, 0.02566, -0.02372, 1.0, 0.00616, -0.005836, 0.9994, 0.02442, -0.02255, 1.0, 2.029e-07, 3.894e-08, 0.9994, 0.02442, -0.02255, 1.0, 0.00616, -0.005836, 1.0, 2.029e-07, 3.894e-08, 1.0, 0.005916, -0.005605, 0.9994, 0.02442, -0.02255, 1.0, 2.029e-07, 3.894e-08, 1.0, 1.95e-07, 4.847e-08, 1.0, 0.005916, -0.005605, 0.9998, 0.01759, -0.005527, 1.0, 0.005916, -0.005605, 1.0, 1.95e-07, 4.847e-08, 0.9998, 0.01759, -0.005527, 1.0, 1.95e-07, 4.847e-08, 1.0, 0.006647, 0.006297, 0.9998, 0.01759, -0.005527, 1.0, 0.006647, 0.006297, 0.9963, 0.04448, 0.07313, 0.9998, 0.01366, 0.01294, 0.9963, 0.04448, 0.07313, 1.0, 0.006647, 0.006297, 0.9998, 0.01366, 0.01294, 0.9941, 0.03836, 0.1019, 0.9963, 0.04448, 0.07313, 0.9828, 0.04977, 0.1781, 0.9963, 0.04448, 0.07313, 0.9941, 0.03836, 0.1019, 0.9828, 0.04977, 0.1781, 0.9883, 0.07502, 0.1328, 0.9963, 0.04448, 0.07313, 0.998, 0.03992, 0.04962, 0.9963, 0.04448, 0.07313, 0.9883, 0.07502, 0.1328, 0.998, 0.03992, 0.04962, 0.9997, 0.0008759, 0.02504, 0.9963, 0.04448, 0.07313, 0.998, 0.03992, 0.04962, 0.9996, -0.003333, -0.02792, 0.9997, 0.0008759, 0.02504, 0.9996, -0.003333, -0.02792, 0.9982, -0.04706, 0.03773, 0.9997, 0.0008759, 0.02504, 0.9988, -0.035, 0.03472, 0.9982, -0.04706, 0.03773, 0.9996, -0.003333, -0.02792, 0.998, -0.02967, 0.05651, 0.9982, -0.04706, 0.03773, 0.9988, -0.035, 0.03472, 0.9988, -0.035, 0.03472, 0.9992, -0.02917, 0.02665, 0.998, -0.02967, 0.05651, 0.9998, 0.01759, -0.005527, 0.9963, 0.04448, 0.07313, 0.9997, 0.0008759, 0.02504, 0.9998, 0.01759, -0.005527, 0.9994, 0.02442, -0.02255, 1.0, 0.005916, -0.005605, 0.9998, 0.01759, -0.005527, 0.998, -0.02967, 0.05651, 0.9994, 0.02442, -0.02255, 0.9998, 0.01759, -0.005527, 0.9997, 0.0008759, 0.02504, 0.998, -0.02967, 0.05651, 0.9982, -0.04706, 0.03773, 0.998, -0.02967, 0.05651, 0.9997, 0.0008759, 0.02504, 0.9992, -0.007363, 0.04018, 0.9996, -0.003333, -0.02792, 0.9994, -0.01753, 0.02831, 0.998, 0.03992, 0.04962, 0.9994, -0.01753, 0.02831, 0.9996, -0.003333, -0.02792, -3.353e-05, 0.0, -1.0, -3.353e-05, 0.0, -1.0, -3.353e-05, 0.0, -1.0, -0.9996, -0.02859, -8.214e-05, -0.9986, 0.03483, -0.03865, -0.9982, 0.04126, -0.04411, -0.9996, -0.02186, 0.01928, -0.9988, 0.03423, -0.03462, -0.9986, 0.03483, -0.03865, -0.9992, 0.007363, -0.04018, -0.9997, 0.007962, -0.02229, -0.9998, 0.01742, 0.005707, -0.9992, 0.007363, -0.04018, -0.9995, 0.01858, -0.02616, -0.9997, 0.007962, -0.02229, -0.9992, 0.007363, -0.04018, -0.9995, -0.005403, 0.0316, -0.9995, 0.01858, -0.02616, -0.9988, 0.03423, -0.03462, -0.9995, 0.01858, -0.02616, -0.9995, -0.005403, 0.0316, -0.9988, 0.03423, -0.03462, -0.9997, 0.007962, -0.02229, -0.9995, 0.01858, -0.02616, -0.9988, 0.03423, -0.03462, -0.9996, -0.02186, 0.01928, -0.9997, 0.007962, -0.02229, -0.9998, 0.002969, -0.01793, -0.9997, 0.007962, -0.02229, -0.9996, -0.02186, 0.01928, -0.9998, 0.002969, -0.01793, -0.9996, -0.02186, 0.01928, -0.9986, 0.03483, -0.03865, -0.9998, 0.002969, -0.01793, -0.9986, 0.03483, -0.03865, -0.9993, -0.03574, -0.007387, -0.9996, -0.02859, -8.214e-05, -0.9993, -0.03574, -0.007387, -0.9986, 0.03483, -0.03865, -0.9996, -0.02859, -8.214e-05, -1.0, -1.683e-07, -2.596e-08, -0.9993, -0.03574, -0.007387, -0.9996, -0.02859, -8.214e-05, -1.0, -8.923e-08, 0.0, -1.0, -1.683e-07, -2.596e-08, -0.9998, 0.002969, -0.01793, -0.9993, -0.03574, -0.007387, -1.0, -1.683e-07, -2.596e-08, -0.9998, 0.002969, -0.01793, -1.0, -1.683e-07, -2.596e-08, -0.999, 0.01067, -0.04437, -0.9988, 0.03423, -0.03462, -0.9996, 0.02113, -0.01871, -0.9986, 0.03483, -0.03865, -0.9986, 0.03483, -0.03865, -0.9996, 0.02113, -0.01871, -0.9982, 0.05468, -0.02601, -0.9982, 0.05468, -0.02601, -0.9982, 0.04126, -0.04411, -0.9986, 0.03483, -0.03865, -0.9982, 0.04126, -0.04411, -0.9982, 0.05468, -0.02601, -0.9999, 0.01556, -0.004915, -0.9996, -0.02859, -8.214e-05, -0.9982, 0.04126, -0.04411, -0.9999, 0.01556, -0.004915, -0.9996, -0.02859, -8.214e-05, -0.9999, 0.01556, -0.004915, -1.0, -8.346e-08, 0.0, -0.9996, -0.02859, -8.214e-05, -1.0, -8.346e-08, 0.0, -1.0, -8.923e-08, 0.0, -1.0, -8.923e-08, 0.0, -1.0, -8.923e-08, 0.0, -1.0, -8.346e-08, 0.0, -1.0, -8.923e-08, 0.0, -1.0, -1.683e-07, -2.596e-08, -1.0, -8.923e-08, 0.0, -1.0, -8.923e-08, 0.0, -1.0, -1.004e-07, 0.0, -1.0, -1.683e-07, -2.596e-08, -0.999, -0.00441, -0.04451, -1.0, -1.683e-07, -2.596e-08, -1.0, -1.004e-07, 0.0, -0.999, -0.00441, -0.04451, -0.999, 0.01067, -0.04437, -1.0, -1.683e-07, -2.596e-08, -0.999, -0.00441, -0.04451, -0.9971, 0.02429, -0.07214, -0.999, 0.01067, -0.04437, -0.9998, 0.002969, -0.01793, -0.999, 0.01067, -0.04437, -0.9971, 0.02429, -0.07214, -0.9998, 0.002969, -0.01793, -0.9971, 0.02429, -0.07214, -0.9983, 0.04329, -0.03787, -0.9998, 0.002969, -0.01793, -0.9983, 0.04329, -0.03787, -0.9997, 0.007962, -0.02229, -0.9978, 0.0515, -0.04095, -0.9997, 0.007962, -0.02229, -0.9983, 0.04329, -0.03787, -0.9978, 0.0515, -0.04095, -0.9998, 0.01742, 0.005707, -0.9997, 0.007962, -0.02229, -0.999, -0.00441, -0.04451, -0.9956, -0.04142, -0.08455, -0.9971, 0.02429, -0.07214, -0.9968, 0.007055, -0.07955, -0.9971, 0.02429, -0.07214, -0.9956, -0.04142, -0.08455, -0.9968, 0.007055, -0.07955, -0.9985, 0.03781, -0.03978, -0.9971, 0.02429, -0.07214, -0.9978, 0.0515, -0.04095, -0.9971, 0.02429, -0.07214, -0.9985, 0.03781, -0.03978, -0.9978, 0.0515, -0.04095, -0.9983, 0.04329, -0.03787, -0.9971, 0.02429, -0.07214, -0.9996, 0.01891, 0.01952, -1.0, -8.923e-08, 0.0, -1.0, -8.346e-08, 0.0, -1.0, -8.923e-08, 0.0, -1.0, -8.346e-08, 0.0, -1.0, -8.923e-08, 0.0, -0.9994, -0.02442, 0.02255, -0.9996, 0.02113, -0.01871, -0.998, 0.0305, -0.05579, -0.9994, -0.02566, 0.02372, -0.9996, 0.02113, -0.01871, -0.9994, -0.02442, 0.02255, -0.9994, -0.02566, 0.02372, -0.9982, 0.05468, -0.02601, -0.9996, 0.02113, -0.01871, -0.9994, -0.02566, 0.02372, -0.9998, -0.007132, 0.01825, -0.9982, 0.05468, -0.02601, -0.9998, -0.007132, 0.01825, -0.9999, 0.01556, -0.004915, -0.9982, 0.05468, -0.02601, -1.0, -1.898e-07, -5.192e-08, -0.9999, 0.01556, -0.004915, -0.9998, -0.007132, 0.01825, -1.0, -1.898e-07, -5.192e-08, -1.0, -8.346e-08, 0.0, -0.9999, 0.01556, -0.004915, -1.0, -1.898e-07, -5.192e-08, -0.9999, -0.009726, -0.01027, -1.0, -8.346e-08, 0.0, -0.9996, 0.01891, 0.01952, -1.0, -8.346e-08, 0.0, -0.9999, -0.009726, -0.01027, -0.9996, 0.01891, 0.01952, -0.9999, -0.009726, -0.01027, -0.9977, 0.04964, 0.04693, -0.9996, 0.01891, 0.01952, -0.9977, 0.04964, 0.04693, -0.9941, 0.08125, 0.07244, -0.9868, 0.1203, 0.1082, -0.9941, 0.08125, 0.07244, -0.9977, 0.04964, 0.04693, -0.9868, 0.1203, 0.1082, -0.9977, 0.04964, 0.04693, -0.9945, 0.07777, 0.07029, -0.9996, 0.01883, 0.01932, -0.9945, 0.07777, 0.07029, -0.9977, 0.04964, 0.04693, -0.9996, 0.01883, 0.01932, -0.9977, 0.04964, 0.04693, -0.9999, -0.009033, -0.009536, -0.9996, 0.01883, 0.01932, -0.9999, -0.009033, -0.009536, -1.0, -1.527e-07, -6.145e-08, -1.0, -1.898e-07, -5.192e-08, -1.0, -1.527e-07, -6.145e-08, -0.9999, -0.009033, -0.009536, -1.0, -1.898e-07, -5.192e-08, -1.0, -2.008e-07, -1.004e-07, -1.0, -1.527e-07, -6.145e-08, -1.0, -1.898e-07, -5.192e-08, -0.9999, -0.009033, -0.009536, -0.9977, 0.04964, 0.04693, -1.0, -1.898e-07, -5.192e-08, -0.9977, 0.04964, 0.04693, -0.9999, -0.009726, -0.01027, -0.9994, -0.02566, 0.02372, -1.0, 0.006165, -0.006508, -0.9998, -0.007132, 0.01825, -1.0, -9.981e-08, -6.317e-08, -1.0, -1.45e-07, -5.019e-08, -1.0, -1.527e-07, -6.145e-08, -1.0, -9.981e-08, -6.317e-08, -1.0, -1.527e-07, -6.145e-08, -1.0, -2.008e-07, -1.004e-07, -0.9996, -0.01884, 0.01932, -1.0, -1.59e-07, -6.317e-08, -0.9999, -0.009034, 0.009535, -1.0, -2.027e-07, -6.145e-08, -0.9999, -0.009034, 0.009535, -1.0, -1.59e-07, -6.317e-08, -1.0, -2.027e-07, -6.145e-08, -1.0, -1.59e-07, -6.317e-08, -1.0, -1.84e-07, -5.019e-08, -1.0, -2.027e-07, -6.145e-08, -1.0, -1.84e-07, -5.019e-08, -1.0, -1.954e-07, 0.0, -1.0, -9.981e-08, -6.317e-08, -1.0, -1.954e-07, 0.0, -1.0, -1.84e-07, -5.019e-08, -1.0, -9.981e-08, -6.317e-08, -1.0, -1.84e-07, -5.019e-08, -1.0, -1.59e-07, -6.317e-08, -1.0, -9.981e-08, -6.317e-08, -1.0, -1.59e-07, -6.317e-08, -1.0, -1.45e-07, -5.019e-08, -1.0, -1.392e-07, 0.0, -1.0, -1.45e-07, -5.019e-08, -1.0, -1.59e-07, -6.317e-08, -1.0, -1.392e-07, 0.0, -1.0, -1.527e-07, -6.145e-08, -1.0, -1.45e-07, -5.019e-08, -1.0, -1.392e-07, 0.0, -1.0, -1.45e-07, 0.0, -1.0, -1.527e-07, -6.145e-08, -0.9996, 0.01883, 0.01932, -1.0, -1.527e-07, -6.145e-08, -1.0, -1.45e-07, 0.0, -0.9996, -0.01884, 0.01932, -1.0, -1.338e-07, 0.0, -1.0, -1.59e-07, -6.317e-08, -1.0, -1.392e-07, 0.0, -1.0, -1.59e-07, -6.317e-08, -1.0, -1.338e-07, 0.0, -1.0, -2.027e-07, -6.145e-08, -0.9976, -0.05617, 0.04163, -0.9999, -0.009034, 0.009535, -1.0, -2.027e-07, -6.145e-08, -1.0, -1.954e-07, 0.0, -1.0, -2.008e-07, 0.0, -1.0, -1.898e-07, -5.192e-08, -0.9998, -0.007132, 0.01825, -1.0, -2.008e-07, -1.004e-07, -1.0, -9.981e-08, -6.317e-08, -1.0, -2.008e-07, -1.004e-07, -0.9998, -0.007132, 0.01825, -1.0, -9.981e-08, -6.317e-08, -0.9998, -0.007132, 0.01825, -1.0, 0.006165, -0.006508, -1.0, -9.981e-08, -6.317e-08, -1.0, 0.006165, -0.006508, -1.0, -1.954e-07, 0.0, -0.9994, -0.02566, 0.02372, -1.0, -1.954e-07, 0.0, -1.0, 0.006165, -0.006508, -0.9994, -0.02566, 0.02372, -1.0, -0.005836, 0.00616, -1.0, -1.954e-07, 0.0, -1.0, -2.029e-07, -3.894e-08, -1.0, -1.954e-07, 0.0, -1.0, -0.005836, 0.00616, -1.0, -2.029e-07, -3.894e-08, -1.0, -2.008e-07, 0.0, -1.0, -1.954e-07, 0.0, -1.0, -2.029e-07, -3.894e-08, -1.0, -0.001278, 0.001297, -1.0, -2.008e-07, 0.0, -1.0, -2.027e-07, -6.145e-08, -1.0, -2.008e-07, 0.0, -1.0, -0.001278, 0.001297, -1.0, -2.027e-07, -6.145e-08, -1.0, -0.001278, 0.001297, -0.9999, 0.007988, -0.01136, -1.0, -2.027e-07, -6.145e-08, -0.9999, 0.007988, -0.01136, -0.9976, -0.05617, 0.04163, -0.9991, -0.03161, 0.02658, -0.9976, -0.05617, 0.04163, -0.9999, 0.007988, -0.01136, -0.9991, -0.03161, 0.02658, -0.9895, -0.1281, 0.06629, -0.9976, -0.05617, 0.04163, -0.9884, -0.1257, 0.08566, -0.9976, -0.05617, 0.04163, -0.9895, -0.1281, 0.06629, -0.9884, -0.1257, 0.08566, -0.9933, -0.08109, 0.08229, -0.9976, -0.05617, 0.04163, -0.9996, -0.01884, 0.01932, -0.9976, -0.05617, 0.04163, -0.9933, -0.08109, 0.08229, -0.9996, -0.01884, 0.01932, -0.9999, -0.009034, 0.009535, -0.9976, -0.05617, 0.04163, -1.0, -1.489e-07, -1.489e-07, -1.0, 0.00272, 0.002439, -1.0, -0.001278, 0.001297, -0.9991, -0.03161, 0.02658, -1.0, -0.001278, 0.001297, -1.0, 0.00272, 0.002439, -0.9991, -0.03161, 0.02658, -0.9999, 0.007988, -0.01136, -1.0, -0.001278, 0.001297, -0.9998, -0.01206, -0.01296, -1.0, -2.471e-07, -1.004e-07, -1.0, -0.006297, -0.006647, -0.9998, -0.01206, -0.01296, -1.0, -3.012e-07, -2.008e-07, -1.0, -2.471e-07, -1.004e-07, -1.0, -1.489e-07, -1.489e-07, -1.0, -2.471e-07, -1.004e-07, -1.0, -3.012e-07, -2.008e-07, -1.0, -1.489e-07, -1.489e-07, -1.0, -8.923e-08, -1.004e-07, -1.0, -2.471e-07, -1.004e-07, -1.0, -1.489e-07, -1.489e-07, -1.0, -0.001278, 0.001297, -1.0, -8.923e-08, -1.004e-07, -1.0, -2.029e-07, -3.894e-08, -1.0, -8.923e-08, -1.004e-07, -1.0, -0.001278, 0.001297, -1.0, -2.029e-07, -3.894e-08, -1.0, -2.471e-07, -1.004e-07, -1.0, -8.923e-08, -1.004e-07, -0.9994, -0.02566, 0.02372, -0.9994, -0.02442, 0.02255, -1.0, -0.005836, 0.00616, -1.0, -2.029e-07, -3.894e-08, -1.0, -0.005836, 0.00616, -0.9994, -0.02442, 0.02255, -1.0, -2.029e-07, -3.894e-08, -0.9994, -0.02442, 0.02255, -1.0, -0.005605, 0.005916, -1.0, -2.029e-07, -3.894e-08, -1.0, -0.005605, 0.005916, -1.0, -2.471e-07, -1.004e-07, -0.9998, -0.01781, 0.006092, -1.0, -2.471e-07, -1.004e-07, -1.0, -0.005605, 0.005916, -0.9998, -0.01781, 0.006092, -1.0, -0.006297, -0.006647, -1.0, -2.471e-07, -1.004e-07, -0.9998, -0.01781, 0.006092, -0.9966, -0.04339, -0.0703, -1.0, -0.006297, -0.006647, -0.9998, -0.01206, -0.01296, -1.0, -0.006297, -0.006647, -0.9966, -0.04339, -0.0703, -0.9998, -0.01206, -0.01296, -0.9966, -0.04339, -0.0703, -0.9925, -0.06828, -0.1011, -0.9828, -0.04977, -0.1781, -0.9925, -0.06828, -0.1011, -0.9966, -0.04339, -0.0703, -0.9828, -0.04977, -0.1781, -0.9966, -0.04339, -0.0703, -0.9721, -0.07585, -0.2221, -0.9978, -0.0398, -0.053, -0.9721, -0.07585, -0.2221, -0.9966, -0.04339, -0.0703, -0.9978, -0.0398, -0.053, -0.9966, -0.04339, -0.0703, -0.9996, 0.02824, 0.004071, -0.9978, -0.0398, -0.053, -0.9996, 0.02824, 0.004071, -0.9995, -0.005403, 0.0316, -0.9995, -0.005403, 0.0316, -0.9996, 0.02824, 0.004071, -0.9983, 0.0494, -0.02978, -0.9988, 0.03423, -0.03462, -0.9995, -0.005403, 0.0316, -0.9983, 0.0494, -0.02978, -0.998, 0.0305, -0.05579, -0.9988, 0.03423, -0.03462, -0.9983, 0.0494, -0.02978, -0.9988, 0.03423, -0.03462, -0.998, 0.0305, -0.05579, -0.9996, 0.02113, -0.01871, -0.9998, -0.01781, 0.006092, -0.9996, 0.02824, 0.004071, -0.9966, -0.04339, -0.0703, -0.9998, -0.01781, 0.006092, -1.0, -0.005605, 0.005916, -0.9994, -0.02442, 0.02255, -0.9998, -0.01781, 0.006092, -0.9994, -0.02442, 0.02255, -0.998, 0.0305, -0.05579, -0.9998, -0.01781, 0.006092, -0.998, 0.0305, -0.05579, -0.9996, 0.02824, 0.004071, -0.9983, 0.0494, -0.02978, -0.9996, 0.02824, 0.004071, -0.998, 0.0305, -0.05579, -0.9992, 0.007363, -0.04018, -0.9993, 0.01761, -0.03359, -0.9995, -0.005403, 0.0316, -0.9978, -0.0398, -0.053, -0.9995, -0.005403, 0.0316, -0.9993, 0.01761, -0.03359, 3.353e-05, 0.0, 1.0, 3.353e-05, 0.0, 1.0, 3.353e-05, 0.0, 1.0, 0.01431, -0.9994, -0.03256, 0.0005025, -0.7162, 0.6978, -0.0007434, -0.6992, 0.7149, -0.01421, -0.9994, 0.0326, 0.0008115, -1.0, -0.001008, 0.002734, -1.0, 0.002551, 0.0, -1.0, 1.152e-07, 0.0, -1.0, 1.152e-07, 0.0007905, -1.0, 0.0007687, -0.01312, -0.9998, -0.01405, 0.0, -1.0, 1.152e-07, 0.0, -1.0, 1.152e-07, 0.01387, -0.9998, 0.01331, -0.0007716, -1.0, -0.0007875, 0.0, -1.0, 1.152e-07, 0.0, -1.0, 1.152e-07, -0.002721, -1.0, -0.002564, -0.000763, -1.0, 0.001046, -0.001064, 1.0, -0.00117, -0.00124, 1.0, 0.0009811, 0.02052, 0.9998, -0.006488, -0.000721, 1.0, -0.000769, 7.295e-07, 1.0, 0.0, 7.295e-07, 1.0, 0.0, 7.295e-07, 1.0, 0.0, 0.0008194, 1.0, -0.0008084, 0.005629, 0.9993, 0.03822, -0.001391, 0.7055, 0.7087, 0.0008636, 0.7091, 0.7051, -0.002991, 0.9993, -0.03851, -0.0007871, 1.0, 0.0008384, 7.295e-07, 1.0, 0.0, 7.295e-07, 1.0, 0.0, 7.295e-07, 1.0, 0.0, 0.0007515, 1.0, 0.0007406, -0.02048, 0.9998, 0.006627, 0.0008636, 0.7091, 0.7051, -0.001391, 0.7055, 0.7087, 0.007295, 0.03867, 0.9992, -0.0006711, 0.000807, 1.0, 7.781e-06, 0.0, 1.0, 7.781e-06, 0.0, 1.0, 7.781e-06, 0.0, 1.0, -0.0006714, -0.0008068, 1.0, -0.007044, -0.02818, 0.9996, -0.0007434, -0.6992, 0.7149, 0.0005025, -0.7162, 0.6978, 0.008456, 0.02779, 0.9996, 0.0007182, 0.0007795, 1.0, 7.781e-06, 0.0, 1.0, 7.781e-06, 0.0, 1.0, 7.781e-06, 0.0, 1.0, 0.0007179, -0.0007798, 1.0, -0.004058, -0.03914, 0.9992])] * 3)])

# ---- objects
ob_canalmap001_reference = bpy.data.objects.new('canalmap001_reference', me_canalmap001_reference)

# ---- transforms, parenting, visibility, modifiers, constraints
ob_canalmap001_reference.location = (0.0, 0.0, 0.0)
ob_canalmap001_reference.lineart.crease_threshold = 0.0
_vg = ob_canalmap001_reference.vertex_groups.new(name='static_prop')
_vg.add([0, 1, 2, 3, 4, 5, 6, 7, 8, 9, 10, 11, 12, 13, 14, 15, 16, 17, 18, 19, 20, 21, 22, 23, 24, 25, 26, 27, 28, 29, 30, 31, 32, 33, 34, 35, 36, 37, 38, 39, 40, 41, 42, 43, 44, 45, 46, 47, 48, 49, 50, 51, 52, 53, 54, 55, 56, 57, 58, 59, 60, 61, 62, 63, 64, 65, 66, 67, 68, 69, 70, 71, 72, 73, 74, 75, 76, 77, 78, 79, 80, 81, 82, 83, 84, 85, 86, 87, 88, 89, 90, 91, 92, 93, 94, 95, 96, 97, 98, 99, 100, 101, 102, 103, 104, 105, 106, 107, 108, 109, 110, 111, 112, 113, 114, 115, 116, 117, 118, 119, 120, 121, 122, 123, 124, 125, 126, 127, 128, 129, 130, 131, 132, 133, 134, 135, 136, 137, 138, 139, 140, 141, 142, 143, 144, 145, 146, 147, 148, 149, 150, 151, 152, 153, 154, 155, 156, 157, 158, 159, 160, 161, 162, 163, 164, 165], 1.0, 'REPLACE')
_m = ob_canalmap001_reference.modifiers.new('Armature', 'ARMATURE')

# ---- collection membership
col_canalmap001_reference.objects.link(ob_canalmap001_reference)

# ---- scene / render settings (as saved in the file)
scene.frame_start = 1; scene.frame_end = 250; scene.frame_set(0)
scene.render.engine = 'BLENDER_EEVEE_NEXT'
scene.cycles.use_denoising = False
scene.cycles.samples = 128
scene.cycles.sampling_pattern = 'TABULATED_SOBOL'
scene.cycles.use_adaptive_sampling = False
scene.cycles.use_light_tree = False
scene.view_settings.view_transform = 'Filmic'
bpy.context.view_layer.update()

# ---- added for rendering (the .blend has no active camera and no usable light): camera, sun
cam_auto = bpy.data.cameras.new('AutoCamera')
cam_auto.lens = 50.0
cam_auto.sensor_width = 36.0
cam_auto.clip_end = 1700.6
ob_auto_camera = bpy.data.objects.new('AutoCamera', cam_auto)
scene.collection.objects.link(ob_auto_camera)
ob_auto_camera.location = (99.0424, -116.249, 87.1383)
ob_auto_camera.rotation_euler = (1.09748, -7.21219e-08, 0.694738)
scene.camera = ob_auto_camera
light_auto_sun = bpy.data.lights.new('AutoSun', 'SUN')
light_auto_sun.energy = 3.0
light_auto_sun.angle = 0.0523599
ob_auto_sun = bpy.data.objects.new('AutoSun', light_auto_sun)
scene.collection.objects.link(ob_auto_sun)
ob_auto_sun.rotation_euler = (0.872665, 0.174533, 0.523599)
bpy.context.view_layer.update()
